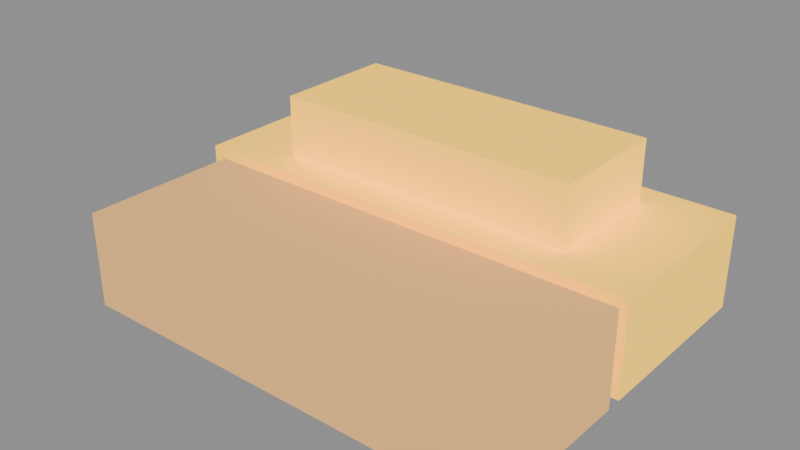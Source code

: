 # Source: s2-res-ingot-00.blend  (saved by Blender 5.2.44; exported with 4.5.12 LTS)
import bpy
from mathutils import Matrix  # noqa: F401  (used for matrix-valued properties, if any)

bpy.ops.wm.read_factory_settings(use_empty=True)
scene = bpy.context.scene
scene.name = 'Scene'

# ---- materials (node trees are filled in below, after node groups)
mat_pal_res_gold = bpy.data.materials.new('pal-res_gold')
mat_pal_res_ore_1 = bpy.data.materials.new('pal-res_ore_1')

# ---- material node trees
mat_pal_res_gold.use_nodes = True; mat_pal_res_gold.node_tree.nodes.clear()
_N = mat_pal_res_gold.node_tree.nodes; _L = mat_pal_res_gold.node_tree.links
n0 = _N.new('ShaderNodeOutputMaterial'); n0.name = 'Material Output'; n0.location = (0, 0)
n1 = _N.new('ShaderNodeBsdfToon'); n1.name = 'Toon BSDF'; n1.location = (0, 0)
n1.width = 160
n1.inputs[0].default_value = (1.491, 0.8793, 0.08462, 1.0)
n1.inputs[1].default_value = 0.8
n2 = _N.new('ShaderNodeEmission'); n2.name = 'Emission'; n2.location = (0, 0)
n2.inputs[0].default_value = (0.7454, 0.4397, 0.04231, 1.0)
n2.inputs[1].default_value = 0.25
n3 = _N.new('ShaderNodeAddShader'); n3.name = 'Add Shader'; n3.location = (0, 0)
_L.new(n1.outputs[0], n3.inputs[0])
_L.new(n2.outputs[0], n3.inputs[1])
_L.new(n3.outputs[0], n0.inputs[0])
n0.is_active_output = True
mat_pal_res_ore_1.use_nodes = True; mat_pal_res_ore_1.node_tree.nodes.clear()
_N = mat_pal_res_ore_1.node_tree.nodes; _L = mat_pal_res_ore_1.node_tree.links
n0 = _N.new('ShaderNodeOutputMaterial'); n0.name = 'Material Output'; n0.location = (0, 0)
n1 = _N.new('ShaderNodeBsdfToon'); n1.name = 'Toon BSDF'; n1.location = (0, 0)
n1.width = 160
n1.inputs[0].default_value = (0.9242, 0.5083, 0.1817, 1.0)
n1.inputs[1].default_value = 0.8
n2 = _N.new('ShaderNodeEmission'); n2.name = 'Emission'; n2.location = (0, 0)
n2.inputs[0].default_value = (0.4621, 0.2542, 0.09084, 1.0)
n2.inputs[1].default_value = 0.25
n3 = _N.new('ShaderNodeAddShader'); n3.name = 'Add Shader'; n3.location = (0, 0)
_L.new(n1.outputs[0], n3.inputs[0])
_L.new(n2.outputs[0], n3.inputs[1])
_L.new(n3.outputs[0], n0.inputs[0])
n0.is_active_output = True

# ---- meshes
me_bar_a = bpy.data.meshes.new('bar-a')
me_bar_a.from_pydata([(-0.2, -0.02667, 0.0), (0.2, -0.02667, 0.0), (0.2, 0.1333, 0.0), (-0.2, 0.1333, 0.0), (-0.2, -0.02667, 0.08), (0.2, -0.02667, 0.08), (0.2, 0.1333, 0.08), (-0.2, 0.1333, 0.08)], [], [(3, 2, 1, 0), (4, 5, 6, 7), (0, 1, 5, 4), (1, 2, 6, 5), (2, 3, 7, 6), (3, 0, 4, 7)])
me_bar_a.materials.append(mat_pal_res_gold)
me_bar_a.update()
me_bar_b = bpy.data.meshes.new('bar-b')
me_bar_b.from_pydata([(-0.1733, -0.1733, 0.0), (0.2, -0.1733, 0.0), (0.2, -0.04, 0.0), (-0.1733, -0.04, 0.0), (-0.1733, -0.1733, 0.08), (0.2, -0.1733, 0.08), (0.2, -0.04, 0.08), (-0.1733, -0.04, 0.08)], [], [(3, 2, 1, 0), (4, 5, 6, 7), (0, 1, 5, 4), (1, 2, 6, 5), (2, 3, 7, 6), (3, 0, 4, 7)])
me_bar_b.materials.append(mat_pal_res_ore_1)
me_bar_b.update()
me_bar_c = bpy.data.meshes.new('bar-c')
me_bar_c.from_pydata([(-0.1333, 0.0, 0.08), (0.1333, 0.0, 0.08), (0.1333, 0.1067, 0.08), (-0.1333, 0.1067, 0.08), (-0.1333, 0.0, 0.1333), (0.1333, 0.0, 0.1333), (0.1333, 0.1067, 0.1333), (-0.1333, 0.1067, 0.1333)], [], [(3, 2, 1, 0), (4, 5, 6, 7), (0, 1, 5, 4), (1, 2, 6, 5), (2, 3, 7, 6), (3, 0, 4, 7)])
me_bar_c.materials.append(mat_pal_res_gold)
me_bar_c.update()

# ---- objects
ob_bar_a = bpy.data.objects.new('bar-a', me_bar_a)
ob_bar_b = bpy.data.objects.new('bar-b', me_bar_b)
ob_bar_c = bpy.data.objects.new('bar-c', me_bar_c)

# ---- transforms, parenting, visibility, modifiers, constraints
ob_bar_a.location = (0.0, 0.0, 0.0)
ob_bar_b.location = (0.0, 0.0, 0.0)
ob_bar_c.location = (0.0, 0.0, 0.0)

# ---- collection membership
scene.collection.objects.link(ob_bar_a)
scene.collection.objects.link(ob_bar_b)
scene.collection.objects.link(ob_bar_c)

# ---- scene / render settings (as saved in the file)
scene.frame_start = 1; scene.frame_end = 250; scene.frame_set(1)
scene.render.engine = 'BLENDER_EEVEE_NEXT'
scene.render.bake_bias = 0.0
scene.render.bake_samples = 0
scene.render.compositor_device = 'GPU'
scene.eevee.use_volume_custom_range = False
scene.eevee.fast_gi_thickness_near = 0.1
scene.eevee.fast_gi_thickness_far = 0.0
scene.eevee.ray_tracing_options.screen_trace_thickness = 0.1
bpy.context.view_layer.update()

# ---- added for rendering (the .blend has no active camera and no usable light): camera, sun + grey world if the file has none
cam_auto = bpy.data.cameras.new('AutoCamera')
cam_auto.lens = 50.0
cam_auto.sensor_width = 36.0
cam_auto.clip_end = 1000.0
ob_auto_camera = bpy.data.objects.new('AutoCamera', cam_auto)
scene.collection.objects.link(ob_auto_camera)
ob_auto_camera.location = (0.48238, -0.598857, 0.452571)
ob_auto_camera.rotation_euler = (1.09748, -7.21219e-08, 0.694738)
scene.camera = ob_auto_camera
light_auto_sun = bpy.data.lights.new('AutoSun', 'SUN')
light_auto_sun.energy = 3.0
light_auto_sun.angle = 0.0523599
ob_auto_sun = bpy.data.objects.new('AutoSun', light_auto_sun)
scene.collection.objects.link(ob_auto_sun)
ob_auto_sun.rotation_euler = (0.872665, 0.174533, 0.523599)
if scene.world is None:
    world_auto = bpy.data.worlds.new('AutoWorld')
    world_auto.color = (0.3, 0.3, 0.3)
    scene.world = world_auto
bpy.context.view_layer.update()
